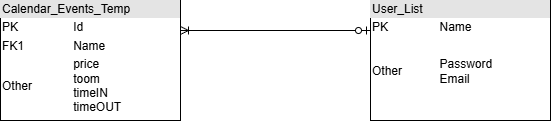

The diagram above was exported from draw.io. Its source (the exported page's mxGraphModel, read from the mxfile embedded in the PNG):
<mxGraphModel dx="1042" dy="562" grid="1" gridSize="10" guides="1" tooltips="1" connect="1" arrows="1" fold="1" page="1" pageScale="1" pageWidth="1100" pageHeight="850" background="none" math="0" shadow="0">
  <root>
    <mxCell id="0" />
    <mxCell id="1" parent="0" />
    <mxCell id="dOGrDaLZMQ94n1Zzh2kL-6" parent="1" style="verticalAlign=top;align=left;overflow=fill;html=1;whiteSpace=wrap;" value="&lt;div style=&quot;box-sizing: border-box; width: 100%; background: rgb(228, 228, 228); padding: 2px;&quot;&gt;Calendar_Events_Temp&lt;/div&gt;&lt;table style=&quot;width:100%;font-size:1em;&quot; cellpadding=&quot;2&quot; cellspacing=&quot;0&quot;&gt;&lt;tbody&gt;&lt;tr&gt;&lt;td&gt;PK&lt;/td&gt;&lt;td&gt;Id&amp;nbsp;&lt;/td&gt;&lt;/tr&gt;&lt;tr&gt;&lt;td&gt;FK1&lt;/td&gt;&lt;td&gt;Name&lt;/td&gt;&lt;/tr&gt;&lt;tr&gt;&lt;td&gt;Other&lt;/td&gt;&lt;td&gt;price&lt;br&gt;toom&lt;br&gt;timeIN&lt;br&gt;timeOUT&lt;/td&gt;&lt;/tr&gt;&lt;/tbody&gt;&lt;/table&gt;" vertex="1">
      <mxGeometry height="120" width="180" x="140" y="160" as="geometry" />
    </mxCell>
    <mxCell id="dOGrDaLZMQ94n1Zzh2kL-7" parent="1" style="verticalAlign=top;align=left;overflow=fill;html=1;whiteSpace=wrap;" value="&lt;div style=&quot;box-sizing: border-box; width: 100%; background: rgb(228, 228, 228); padding: 2px;&quot;&gt;User_List&lt;/div&gt;&lt;table style=&quot;width:100%;font-size:1em;&quot; cellpadding=&quot;2&quot; cellspacing=&quot;0&quot;&gt;&lt;tbody&gt;&lt;tr&gt;&lt;td&gt;PK&lt;/td&gt;&lt;td&gt;Name&lt;/td&gt;&lt;/tr&gt;&lt;tr&gt;&lt;td&gt;&lt;br&gt;&lt;/td&gt;&lt;td&gt;&lt;br&gt;&lt;/td&gt;&lt;/tr&gt;&lt;tr&gt;&lt;td&gt;Other&lt;/td&gt;&lt;td&gt;Password&lt;br&gt;Email&lt;/td&gt;&lt;/tr&gt;&lt;/tbody&gt;&lt;/table&gt;" vertex="1">
      <mxGeometry height="120" width="180" x="510" y="160" as="geometry" />
    </mxCell>
    <mxCell id="dOGrDaLZMQ94n1Zzh2kL-12" edge="1" parent="1" source="dOGrDaLZMQ94n1Zzh2kL-7" style="edgeStyle=entityRelationEdgeStyle;fontSize=12;html=1;endArrow=ERoneToMany;startArrow=ERzeroToOne;rounded=0;exitX=0;exitY=0.25;exitDx=0;exitDy=0;entryX=1;entryY=0.25;entryDx=0;entryDy=0;" target="dOGrDaLZMQ94n1Zzh2kL-6" value="">
      <mxGeometry height="100" relative="1" width="100" as="geometry">
        <mxPoint x="420" y="290" as="sourcePoint" />
        <mxPoint x="520" y="190" as="targetPoint" />
      </mxGeometry>
    </mxCell>
  </root>
</mxGraphModel>